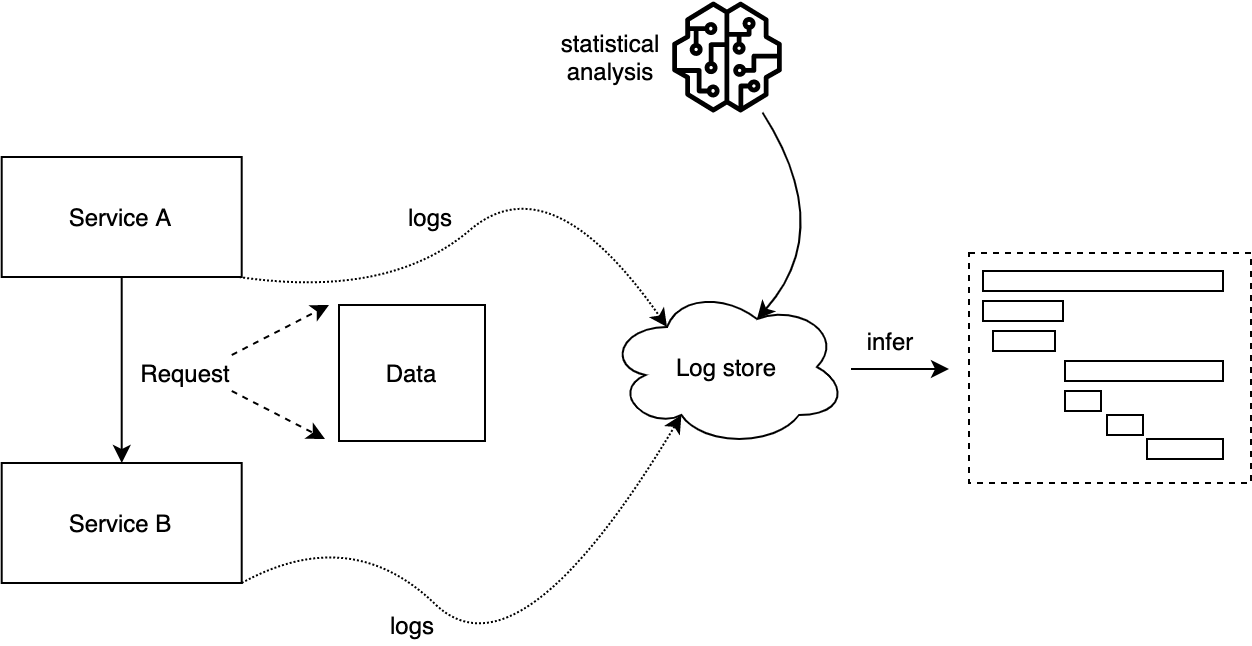

The diagram above was exported from draw.io. Its source (the exported page's mxGraphModel, read from the mxfile embedded in the PNG):
<mxGraphModel dx="1826" dy="852" grid="0" gridSize="10" guides="1" tooltips="1" connect="1" arrows="1" fold="1" page="0" pageScale="1" pageWidth="850" pageHeight="1100" math="0" shadow="0">
  <root>
    <mxCell id="0" />
    <mxCell id="1" parent="0" />
    <mxCell id="2" value="Service A" style="rounded=0;whiteSpace=wrap;html=1;strokeWidth=1;" vertex="1" parent="1">
      <mxGeometry x="471.35" y="2381" width="120" height="60" as="geometry" />
    </mxCell>
    <mxCell id="3" value="Service B" style="rounded=0;whiteSpace=wrap;html=1;strokeWidth=1;" vertex="1" parent="1">
      <mxGeometry x="471.35" y="2534" width="120" height="60" as="geometry" />
    </mxCell>
    <mxCell id="4" value="" style="endArrow=classic;html=1;exitX=0.5;exitY=1;exitDx=0;exitDy=0;entryX=0.5;entryY=0;entryDx=0;entryDy=0;" edge="1" source="2" target="3" parent="1">
      <mxGeometry width="50" height="50" relative="1" as="geometry">
        <mxPoint x="659" y="2441" as="sourcePoint" />
        <mxPoint x="659.51" y="2537" as="targetPoint" />
      </mxGeometry>
    </mxCell>
    <mxCell id="5" value="Request" style="text;html=1;strokeColor=none;fillColor=none;align=center;verticalAlign=middle;whiteSpace=wrap;rounded=0;" vertex="1" parent="1">
      <mxGeometry x="541.38" y="2480" width="45" height="18" as="geometry" />
    </mxCell>
    <mxCell id="6" value="Data" style="rounded=0;whiteSpace=wrap;html=1;strokeWidth=1;" vertex="1" parent="1">
      <mxGeometry x="640" y="2455" width="73" height="68" as="geometry" />
    </mxCell>
    <mxCell id="7" value="" style="endArrow=classic;html=1;exitX=1;exitY=0;exitDx=0;exitDy=0;dashed=1;" edge="1" source="5" parent="1">
      <mxGeometry width="50" height="50" relative="1" as="geometry">
        <mxPoint x="582.83" y="2529" as="sourcePoint" />
        <mxPoint x="635" y="2455" as="targetPoint" />
      </mxGeometry>
    </mxCell>
    <mxCell id="8" value="" style="endArrow=classic;html=1;exitX=1;exitY=1;exitDx=0;exitDy=0;dashed=1;" edge="1" source="5" parent="1">
      <mxGeometry width="50" height="50" relative="1" as="geometry">
        <mxPoint x="596.3800000000001" y="2490" as="sourcePoint" />
        <mxPoint x="633" y="2522" as="targetPoint" />
      </mxGeometry>
    </mxCell>
    <mxCell id="9" value="" style="curved=1;endArrow=classic;html=1;dashed=1;entryX=0.25;entryY=0.25;entryDx=0;entryDy=0;entryPerimeter=0;dashPattern=1 1;" edge="1" target="12" parent="1">
      <mxGeometry width="50" height="50" relative="1" as="geometry">
        <mxPoint x="590" y="2441" as="sourcePoint" />
        <mxPoint x="817" y="2447" as="targetPoint" />
        <Array as="points">
          <mxPoint x="665" y="2452" />
          <mxPoint x="746" y="2383" />
        </Array>
      </mxGeometry>
    </mxCell>
    <mxCell id="10" value="logs" style="text;html=1;strokeColor=none;fillColor=none;align=center;verticalAlign=middle;whiteSpace=wrap;rounded=0;" vertex="1" parent="1">
      <mxGeometry x="666" y="2401" width="40" height="20" as="geometry" />
    </mxCell>
    <mxCell id="11" value="" style="curved=1;endArrow=classic;html=1;dashed=1;exitX=1;exitY=1;exitDx=0;exitDy=0;entryX=0.31;entryY=0.8;entryDx=0;entryDy=0;entryPerimeter=0;dashPattern=1 1;" edge="1" source="3" target="12" parent="1">
      <mxGeometry width="50" height="50" relative="1" as="geometry">
        <mxPoint x="625" y="2586" as="sourcePoint" />
        <mxPoint x="816" y="2583" as="targetPoint" />
        <Array as="points">
          <mxPoint x="646" y="2564" />
          <mxPoint x="730" y="2645" />
        </Array>
      </mxGeometry>
    </mxCell>
    <mxCell id="12" value="Log store" style="ellipse;shape=cloud;whiteSpace=wrap;html=1;strokeWidth=1;" vertex="1" parent="1">
      <mxGeometry x="774" y="2446" width="120" height="80" as="geometry" />
    </mxCell>
    <mxCell id="13" value="" style="outlineConnect=0;fontColor=#232F3E;gradientColor=none;strokeColor=none;dashed=0;verticalLabelPosition=bottom;verticalAlign=top;align=center;html=1;fontSize=12;fontStyle=0;aspect=fixed;pointerEvents=1;shape=mxgraph.aws4.sagemaker_model;fillColor=#000000;" vertex="1" parent="1">
      <mxGeometry x="806.25" y="2303.25" width="55.5" height="55.5" as="geometry" />
    </mxCell>
    <mxCell id="14" value="statistical analysis" style="text;html=1;strokeColor=none;fillColor=none;align=center;verticalAlign=middle;whiteSpace=wrap;rounded=0;" vertex="1" parent="1">
      <mxGeometry x="756" y="2321" width="40" height="20" as="geometry" />
    </mxCell>
    <mxCell id="15" value="logs" style="text;html=1;strokeColor=none;fillColor=none;align=center;verticalAlign=middle;whiteSpace=wrap;rounded=0;" vertex="1" parent="1">
      <mxGeometry x="656.5" y="2605" width="40" height="20" as="geometry" />
    </mxCell>
    <mxCell id="16" value="" style="curved=1;endArrow=classic;html=1;entryX=0.625;entryY=0.2;entryDx=0;entryDy=0;entryPerimeter=0;" edge="1" source="13" target="12" parent="1">
      <mxGeometry width="50" height="50" relative="1" as="geometry">
        <mxPoint x="834" y="2419" as="sourcePoint" />
        <mxPoint x="949" y="2363" as="targetPoint" />
        <Array as="points">
          <mxPoint x="889" y="2417" />
        </Array>
      </mxGeometry>
    </mxCell>
    <mxCell id="17" value="" style="group" vertex="1" connectable="0" parent="1">
      <mxGeometry x="955" y="2429" width="141" height="115" as="geometry" />
    </mxCell>
    <mxCell id="18" value="" style="rounded=0;whiteSpace=wrap;html=1;dashed=1;" vertex="1" parent="17">
      <mxGeometry width="141" height="115" as="geometry" />
    </mxCell>
    <mxCell id="19" value="" style="rounded=0;whiteSpace=wrap;html=1;" vertex="1" parent="17">
      <mxGeometry x="7" y="9" width="120" height="10" as="geometry" />
    </mxCell>
    <mxCell id="20" value="" style="rounded=0;whiteSpace=wrap;html=1;" vertex="1" parent="17">
      <mxGeometry x="7" y="24" width="40" height="10" as="geometry" />
    </mxCell>
    <mxCell id="21" value="" style="rounded=0;whiteSpace=wrap;html=1;" vertex="1" parent="17">
      <mxGeometry x="12" y="39" width="31" height="10" as="geometry" />
    </mxCell>
    <mxCell id="22" value="" style="rounded=0;whiteSpace=wrap;html=1;" vertex="1" parent="17">
      <mxGeometry x="48" y="54" width="79" height="10" as="geometry" />
    </mxCell>
    <mxCell id="23" value="" style="rounded=0;whiteSpace=wrap;html=1;" vertex="1" parent="17">
      <mxGeometry x="48" y="69" width="18" height="10" as="geometry" />
    </mxCell>
    <mxCell id="24" value="" style="rounded=0;whiteSpace=wrap;html=1;" vertex="1" parent="17">
      <mxGeometry x="69" y="81" width="18" height="10" as="geometry" />
    </mxCell>
    <mxCell id="25" value="" style="rounded=0;whiteSpace=wrap;html=1;" vertex="1" parent="17">
      <mxGeometry x="89" y="93" width="38" height="10" as="geometry" />
    </mxCell>
    <mxCell id="26" value="" style="endArrow=classic;html=1;" edge="1" parent="1">
      <mxGeometry width="50" height="50" relative="1" as="geometry">
        <mxPoint x="896" y="2487" as="sourcePoint" />
        <mxPoint x="945" y="2487" as="targetPoint" />
      </mxGeometry>
    </mxCell>
    <mxCell id="27" value="infer" style="text;html=1;strokeColor=none;fillColor=none;align=center;verticalAlign=middle;whiteSpace=wrap;rounded=0;dashed=1;" vertex="1" parent="1">
      <mxGeometry x="896" y="2463" width="40" height="20" as="geometry" />
    </mxCell>
  </root>
</mxGraphModel>